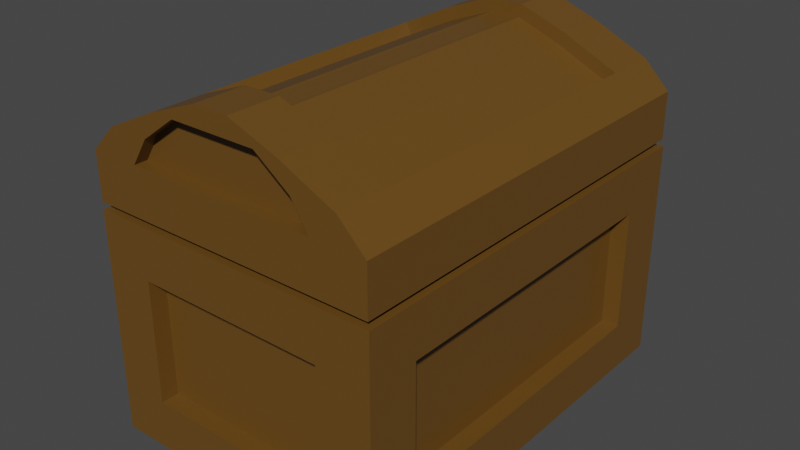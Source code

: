 # Source: untitled.blend  (saved by Blender 3.1.7; exported with 4.5.12 LTS)
import bpy
from mathutils import Matrix  # noqa: F401  (used for matrix-valued properties, if any)

bpy.ops.wm.read_factory_settings(use_empty=True)
scene = bpy.context.scene
scene.name = 'Scene'

# ---- collections
col_collection = bpy.data.collections.new('Collection'); scene.collection.children.link(col_collection)

# ---- materials (node trees are filled in below, after node groups)
mat_material = bpy.data.materials.new('Material')
mat_material.alpha_threshold = 0.0
mat_material.use_transparent_shadow = False
mat_material.line_color = (0.0, 0.0, 0.0, 1.0)

# ---- material node trees
mat_material.use_nodes = True; mat_material.node_tree.nodes.clear()
_N = mat_material.node_tree.nodes; _L = mat_material.node_tree.links
n0 = _N.new('ShaderNodeOutputMaterial'); n0.name = 'Material Output'; n0.location = (300, 300)
n1 = _N.new('ShaderNodeBsdfPrincipled'); n1.name = 'Principled BSDF'; n1.location = (10, 300)
n1.distribution = 'GGX'
n1.subsurface_method = 'RANDOM_WALK_SKIN'
n1.inputs[0].default_value = (0.1392, 0.06674, 0.01111, 1.0)
n1.inputs[2].default_value = 0.4
n1.inputs[3].default_value = 1.45
n1.inputs[27].default_value = (0.0, 0.0, 0.0, 1.0)
n1.inputs[28].default_value = 1.0
_L.new(n1.outputs[0], n0.inputs[0])
n0.is_active_output = True

# ---- world
world_world = bpy.data.worlds.new('World'); scene.world = world_world
world_world.use_nodes = True; world_world.node_tree.nodes.clear()
_N = world_world.node_tree.nodes; _L = world_world.node_tree.links
n0 = _N.new('ShaderNodeOutputWorld'); n0.name = 'World Output'; n0.location = (300, 300)
n1 = _N.new('ShaderNodeBackground'); n1.name = 'Background'; n1.location = (10, 300)
n1.inputs[0].default_value = (0.05088, 0.05088, 0.05088, 1.0)
_L.new(n1.outputs[0], n0.inputs[0])
n0.is_active_output = True
world_world.color = (0.05088, 0.05088, 0.05088)
world_world.use_sun_shadow = False
world_world.sun_shadow_jitter_overblur = 0.0

# ---- meshes
me_cube = bpy.data.meshes.new('Cube')
me_cube.from_pydata([(0.7, 1.0, 1.0), (0.7, 1.0, -0.06389), (0.7, -1.0, 1.0), (0.7, -1.0, -0.06389), (-0.7, 1.0, 1.0), (-0.7, 1.0, -0.06389), (-0.7, -1.0, 1.0), (-0.7, -1.0, -0.06389), (-0.7, -0.7542, -0.06389), (0.7, -0.7542, 1.0), (-0.7, -0.7542, 1.0), (0.7, -0.7542, -0.06389), (-0.7, 0.7413, 1.0), (0.7, 0.7413, -0.06389), (-0.7, 0.7413, -0.06389), (0.7, 0.7413, 1.0), (0.4456, 1.0, -0.06389), (0.4456, -1.0, 1.0), (0.4456, -1.0, -0.06389), (0.4456, 1.0, 1.0), (0.4456, -0.7542, -0.06389), (0.4456, -0.7542, 1.0), (0.4456, 0.7413, 1.0), (0.4456, 0.7413, -0.06389), (-0.462, 1.0, -0.06389), (-0.462, -1.0, 1.0), (-0.462, -0.7542, -0.06389), (-0.462, 0.7413, -0.06389), (-0.462, -1.0, -0.06389), (-0.462, 1.0, 1.0), (-0.462, -0.7542, 1.0), (-0.462, 0.7413, 1.0), (0.6875, 1.009, 1.026), (0.6875, -0.9906, 1.026), (-0.7125, 1.009, 1.026), (-0.7125, -0.9906, 1.026), (0.6875, -0.7448, 1.026), (-0.7125, -0.7448, 1.026), (-0.7125, 0.7507, 1.026), (0.6875, 0.7507, 1.026), (0.4331, -0.9906, 1.026), (0.4331, 1.009, 1.026), (0.4331, -0.7448, 1.026), (0.4331, 0.7507, 1.026), (-0.4745, -0.9906, 1.026), (-0.4745, 1.009, 1.026), (-0.4745, -0.7448, 1.026), (-0.4745, 0.7507, 1.026), (0.6875, 1.009, 1.253), (0.6875, -0.9906, 1.253), (-0.7125, 1.009, 1.253), (-0.7125, -0.9906, 1.253), (0.6875, -0.7448, 1.253), (-0.7125, -0.7448, 1.253), (-0.7125, 0.7507, 1.253), (0.6875, 0.7507, 1.253), (0.4331, -0.9906, 1.253), (0.4331, 1.009, 1.253), (-0.4745, -0.9906, 1.253), (-0.4745, 1.009, 1.253), (0.5613, 1.009, 1.379), (0.5613, -0.9906, 1.379), (-0.5878, 1.009, 1.379), (-0.5878, -0.9906, 1.379), (0.5613, -0.7448, 1.379), (-0.5878, -0.7448, 1.379), (-0.5878, 0.7507, 1.379), (0.5613, 0.7507, 1.379), (0.3526, -0.9906, 1.379), (0.3526, 1.009, 1.379), (-0.1018, -0.9906, 1.588), (-0.1018, 1.009, 1.588), (-0.3925, -0.9906, 1.379), (-0.3925, 1.009, 1.379), (0.06959, -0.9906, 1.588), (0.06959, 1.009, 1.588), (0.304, 1.009, 1.5), (0.304, -0.9906, 1.5), (-0.3334, 1.009, 1.5), (-0.3334, -0.9906, 1.5), (0.304, -0.7448, 1.5), (-0.3334, -0.7448, 1.5), (-0.3334, 0.7507, 1.5), (0.304, 0.7507, 1.5), (0.1882, -0.9906, 1.5), (0.1882, 1.009, 1.5), (-0.7, 1.0, 0.7576), (0.7, -1.0, 0.7576), (-0.2251, -0.9906, 1.5), (-0.2251, 1.009, 1.5), (-0.7, -1.0, 0.7576), (0.7, 1.0, 0.7576), (0.06959, -0.7448, 1.588), (-0.1018, -0.7448, 1.588), (-0.1018, 0.7507, 1.588), (0.06959, 0.7507, 1.588), (0.03845, -0.9906, 1.588), (0.03845, 1.009, 1.588), (0.03845, -0.7448, 1.588), (0.03845, 0.7507, 1.588), (-0.07264, -0.9906, 1.588), (-0.07264, 1.009, 1.588), (-0.07264, -0.7448, 1.588), (-0.07264, 0.7507, 1.588), (0.7, -0.7542, 0.7576), (-0.7, -0.7542, 0.7576), (0.7, 0.7413, 0.7576), (-0.7, 0.7413, 0.7576), (0.4456, 1.0, 0.7576), (0.4456, -1.0, 0.7576), (-0.462, 1.0, 0.7576), (-0.462, -1.0, 0.7576), (0.7, 1.0, 0.1743), (0.7, -1.0, 0.1743), (-0.7, 1.0, 0.1743), (0.7, -0.7542, 0.1743), (-0.7, -0.7542, 0.1743), (0.7, 0.7413, 0.1743), (-0.7, 0.7413, 0.1743), (0.4456, 1.0, 0.1743), (0.4456, -1.0, 0.1743), (-0.462, 1.0, 0.1743), (-0.462, -1.0, 0.1743), (-0.7, -1.0, 0.1743), (0.6157, -0.7542, 0.7576), (-0.6157, -0.7542, 0.7576), (0.6157, 0.7413, 0.7576), (-0.6157, 0.7413, 0.7576), (0.4456, 0.9157, 0.7576), (0.4456, -0.9157, 0.7576), (-0.462, 0.9157, 0.7576), (-0.462, -0.9157, 0.7576), (0.6157, -0.7542, 0.1743), (-0.6157, -0.7542, 0.1743), (0.6157, 0.7413, 0.1743), (-0.6157, 0.7413, 0.1743), (0.4456, 0.9157, 0.1743), (0.4456, -0.9157, 0.1743), (-0.462, 0.9157, 0.1743), (-0.462, -0.9157, 0.1743), (0.4331, -0.9283, 1.253), (0.4331, 0.9471, 1.253), (-0.4745, -0.9283, 1.253), (-0.4745, 0.9471, 1.253), (0.5346, -0.7448, 1.322), (-0.5608, -0.7448, 1.322), (-0.5608, 0.7507, 1.322), (0.5346, 0.7507, 1.322), (0.3526, -0.9283, 1.379), (0.3526, 0.9471, 1.379), (-0.3925, -0.9283, 1.379), (-0.3925, 0.9471, 1.379), (0.2797, -0.7448, 1.443), (-0.3089, -0.7448, 1.443), (-0.3089, 0.7507, 1.443), (0.2797, 0.7507, 1.443), (0.1882, -0.9283, 1.5), (0.1882, 0.9471, 1.5), (-0.2251, -0.9283, 1.5), (-0.2251, 0.9471, 1.5), (0.05847, -0.7448, 1.527), (-0.09054, -0.7448, 1.527), (-0.09054, 0.7507, 1.527), (0.05847, 0.7507, 1.527), (0.03845, -0.7448, 1.526), (0.03845, 0.7507, 1.526), (-0.07264, -0.7448, 1.526), (-0.07264, 0.7507, 1.526)], [], [(30, 10, 6, 25), (111, 25, 6, 90), (107, 12, 4, 86), (20, 11, 3, 18), (104, 9, 2, 87), (108, 19, 0, 91), (106, 15, 9, 104), (23, 13, 11, 20), (90, 6, 10, 105), (31, 12, 10, 30), (29, 4, 12, 31), (16, 1, 13, 23), (91, 0, 15, 106), (105, 10, 12, 107), (24, 16, 23, 27), (0, 19, 22, 15), (15, 22, 21, 9), (27, 23, 20, 26), (110, 29, 19, 108), (26, 20, 18, 28), (87, 2, 17, 109), (9, 21, 17, 2), (8, 26, 28, 7), (86, 4, 29, 110), (14, 27, 26, 8), (5, 24, 27, 14), (19, 29, 31, 22), (22, 31, 30, 21), (109, 17, 25, 111), (21, 30, 25, 17), (46, 44, 35, 37), (47, 46, 37, 38), (45, 47, 38, 34), (32, 39, 43, 41), (39, 36, 42, 43), (36, 33, 40, 42), (41, 43, 47, 45), (43, 42, 46, 47), (42, 40, 44, 46), (49, 52, 64, 61), (59, 50, 62, 73), (95, 99, 165, 163), (52, 55, 67, 64), (54, 53, 65, 66), (51, 58, 72, 63), (57, 59, 143, 141), (56, 49, 61, 68), (48, 57, 69, 60), (32, 41, 57, 48), (40, 33, 49, 56), (44, 40, 56, 58), (35, 44, 58, 51), (38, 37, 53, 54), (36, 39, 55, 52), (41, 45, 59, 57), (45, 34, 50, 59), (33, 36, 52, 49), (39, 32, 48, 55), (37, 35, 51, 53), (34, 38, 54, 50), (61, 64, 80, 77), (73, 62, 78, 89), (65, 81, 153, 145), (103, 94, 162, 167), (84, 88, 158, 156), (63, 72, 88, 79), (82, 66, 146, 154), (68, 61, 77, 84), (60, 69, 85, 76), (55, 48, 60, 67), (53, 51, 63, 65), (50, 54, 66, 62), (77, 80, 92, 74), (89, 78, 71, 101), (85, 89, 101, 97), (69, 57, 141, 149), (98, 92, 160, 164), (79, 88, 100, 70), (88, 84, 96, 100), (84, 77, 74, 96), (76, 85, 97, 75), (67, 60, 76, 83), (65, 63, 79, 81), (62, 66, 82, 78), (102, 93, 70, 100), (93, 102, 166, 161), (101, 71, 94, 103), (75, 97, 99, 95), (59, 73, 151, 143), (92, 98, 96, 74), (97, 101, 103, 99), (67, 83, 155, 147), (98, 102, 100, 96), (83, 76, 75, 95), (81, 79, 70, 93), (78, 82, 94, 71), (111, 122, 139, 131), (114, 86, 110, 121), (113, 87, 109, 120), (106, 104, 124, 126), (121, 110, 130, 138), (112, 91, 106, 117), (123, 90, 105, 116), (115, 117, 134, 132), (119, 108, 91, 112), (115, 104, 87, 113), (118, 107, 86, 114), (122, 111, 90, 123), (28, 122, 123, 7), (14, 118, 114, 5), (11, 115, 113, 3), (16, 119, 112, 1), (13, 117, 115, 11), (7, 123, 116, 8), (1, 112, 117, 13), (8, 116, 118, 14), (24, 121, 119, 16), (3, 113, 120, 18), (5, 114, 121, 24), (18, 120, 122, 28), (137, 129, 131, 139), (138, 130, 128, 136), (133, 125, 127, 135), (134, 126, 124, 132), (109, 111, 131, 129), (104, 115, 132, 124), (116, 105, 125, 133), (118, 116, 133, 135), (117, 106, 126, 134), (119, 121, 138, 136), (110, 108, 128, 130), (107, 118, 135, 127), (105, 107, 127, 125), (108, 119, 136, 128), (120, 109, 129, 137), (122, 120, 137, 139), (141, 143, 151, 149), (142, 140, 148, 150), (149, 151, 159, 157), (144, 147, 155, 152), (146, 145, 153, 154), (150, 148, 156, 158), (152, 155, 163, 160), (154, 153, 161, 162), (167, 162, 161, 166), (163, 165, 164, 160), (165, 167, 166, 164), (64, 67, 147, 144), (88, 72, 150, 158), (102, 98, 164, 166), (68, 84, 156, 148), (66, 65, 145, 146), (99, 103, 167, 165), (58, 56, 140, 142), (89, 85, 157, 159), (73, 89, 159, 151), (92, 80, 152, 160), (85, 69, 149, 157), (72, 58, 142, 150), (83, 95, 163, 155), (56, 68, 148, 140), (94, 82, 154, 162), (80, 64, 144, 152), (81, 93, 161, 153)])
_uv = me_cube.uv_layers.new(name='UVMap')
_uv.uv.foreach_set('vector', [0.8325, 0.7193, 0.875, 0.7193, 0.875, 0.75, 0.8325, 0.75, 0.568, 0.9575, 0.625, 0.9575, 0.625, 1.0, 0.568, 1.0, 0.568, 0.2177, 0.625, 0.2177, 0.625, 0.25, 0.568, 0.25, 0.3296, 0.7193, 0.375, 0.7193, 0.375, 0.75, 0.3296, 0.75, 0.568, 0.7193, 0.625, 0.7193, 0.625, 0.75, 0.568, 0.75, 0.568, 0.4546, 0.625, 0.4546, 0.625, 0.5, 0.568, 0.5, 0.568, 0.5323, 0.625, 0.5323, 0.625, 0.7193, 0.568, 0.7193, 0.3296, 0.5323, 0.375, 0.5323, 0.375, 0.7193, 0.3296, 0.7193, 0.568, 0.0, 0.625, 0.0, 0.625, 0.03072, 0.568, 0.03072, 0.8325, 0.5323, 0.875, 0.5323, 0.875, 0.7193, 0.8325, 0.7193, 0.8325, 0.5, 0.875, 0.5, 0.875, 0.5323, 0.8325, 0.5323, 0.3296, 0.5, 0.375, 0.5, 0.375, 0.5323, 0.3296, 0.5323, 0.568, 0.5, 0.625, 0.5, 0.625, 0.5323, 0.568, 0.5323, 0.568, 0.03072, 0.625, 0.03072, 0.625, 0.2177, 0.568, 0.2177, 0.1675, 0.5, 0.3296, 0.5, 0.3296, 0.5323, 0.1675, 0.5323, 0.625, 0.5, 0.6704, 0.5, 0.6704, 0.5323, 0.625, 0.5323, 0.625, 0.5323, 0.6704, 0.5323, 0.6704, 0.7193, 0.625, 0.7193, 0.1675, 0.5323, 0.3296, 0.5323, 0.3296, 0.7193, 0.1675, 0.7193, 0.568, 0.2925, 0.625, 0.2925, 0.625, 0.4546, 0.568, 0.4546, 0.1675, 0.7193, 0.3296, 0.7193, 0.3296, 0.75, 0.1675, 0.75, 0.568, 0.75, 0.625, 0.75, 0.625, 0.7954, 0.568, 0.7954, 0.625, 0.7193, 0.6704, 0.7193, 0.6704, 0.75, 0.625, 0.75, 0.125, 0.7193, 0.1675, 0.7193, 0.1675, 0.75, 0.125, 0.75, 0.568, 0.25, 0.625, 0.25, 0.625, 0.2925, 0.568, 0.2925, 0.125, 0.5323, 0.1675, 0.5323, 0.1675, 0.7193, 0.125, 0.7193, 0.125, 0.5, 0.1675, 0.5, 0.1675, 0.5323, 0.125, 0.5323, 0.6704, 0.5, 0.8325, 0.5, 0.8325, 0.5323, 0.6704, 0.5323, 0.6704, 0.5323, 0.8325, 0.5323, 0.8325, 0.7193, 0.6704, 0.7193, 0.568, 0.7954, 0.625, 0.7954, 0.625, 0.9575, 0.568, 0.9575, 0.6704, 0.7193, 0.8325, 0.7193, 0.8325, 0.75, 0.6704, 0.75, 0.8325, 0.7193, 0.8325, 0.75, 0.875, 0.75, 0.875, 0.7193, 0.8325, 0.5323, 0.8325, 0.7193, 0.875, 0.7193, 0.875, 0.5323, 0.8325, 0.5, 0.8325, 0.5323, 0.875, 0.5323, 0.875, 0.5, 0.625, 0.5, 0.625, 0.5323, 0.6704, 0.5323, 0.6704, 0.5, 0.625, 0.5323, 0.625, 0.7193, 0.6704, 0.7193, 0.6704, 0.5323, 0.625, 0.7193, 0.625, 0.75, 0.6704, 0.75, 0.6704, 0.7193, 0.6704, 0.5, 0.6704, 0.5323, 0.8325, 0.5323, 0.8325, 0.5, 0.6704, 0.5323, 0.6704, 0.7193, 0.8325, 0.7193, 0.8325, 0.5323, 0.6704, 0.7193, 0.6704, 0.75, 0.8325, 0.75, 0.8325, 0.7193, 0.625, 0.75, 0.625, 0.7193, 0.625, 0.7193, 0.625, 0.75, 0.8325, 0.5, 0.875, 0.5, 0.875, 0.5, 0.8325, 0.5, 0.625, 0.5323, 0.6704, 0.5323, 0.6704, 0.5323, 0.625, 0.5323, 0.625, 0.7193, 0.625, 0.5323, 0.625, 0.5323, 0.625, 0.7193, 0.875, 0.5323, 0.875, 0.7193, 0.875, 0.7193, 0.875, 0.5323, 0.875, 0.75, 0.8325, 0.75, 0.8325, 0.75, 0.875, 0.75, 0.6704, 0.5, 0.8325, 0.5, 0.8325, 0.5, 0.6704, 0.5, 0.6704, 0.75, 0.625, 0.75, 0.625, 0.75, 0.6704, 0.75, 0.625, 0.5, 0.6704, 0.5, 0.6704, 0.5, 0.625, 0.5, 0.625, 0.5, 0.6704, 0.5, 0.6704, 0.5, 0.625, 0.5, 0.6704, 0.75, 0.625, 0.75, 0.625, 0.75, 0.6704, 0.75, 0.8325, 0.75, 0.6704, 0.75, 0.6704, 0.75, 0.8325, 0.75, 0.875, 0.75, 0.8325, 0.75, 0.8325, 0.75, 0.875, 0.75, 0.875, 0.5323, 0.875, 0.7193, 0.875, 0.7193, 0.875, 0.5323, 0.625, 0.7193, 0.625, 0.5323, 0.625, 0.5323, 0.625, 0.7193, 0.6704, 0.5, 0.8325, 0.5, 0.8325, 0.5, 0.6704, 0.5, 0.8325, 0.5, 0.875, 0.5, 0.875, 0.5, 0.8325, 0.5, 0.625, 0.75, 0.625, 0.7193, 0.625, 0.7193, 0.625, 0.75, 0.625, 0.5323, 0.625, 0.5, 0.625, 0.5, 0.625, 0.5323, 0.875, 0.7193, 0.875, 0.75, 0.875, 0.75, 0.875, 0.7193, 0.875, 0.5, 0.875, 0.5323, 0.875, 0.5323, 0.875, 0.5, 0.625, 0.75, 0.625, 0.7193, 0.625, 0.7193, 0.625, 0.75, 0.8325, 0.5, 0.875, 0.5, 0.875, 0.5, 0.8325, 0.5, 0.875, 0.7193, 0.875, 0.7193, 0.875, 0.7193, 0.875, 0.7193, 0.8325, 0.5323, 0.875, 0.5323, 0.875, 0.5323, 0.8325, 0.5323, 0.6704, 0.75, 0.8325, 0.75, 0.8325, 0.75, 0.6704, 0.75, 0.875, 0.75, 0.8325, 0.75, 0.8325, 0.75, 0.875, 0.75, 0.875, 0.5323, 0.875, 0.5323, 0.875, 0.5323, 0.875, 0.5323, 0.6704, 0.75, 0.625, 0.75, 0.625, 0.75, 0.6704, 0.75, 0.625, 0.5, 0.6704, 0.5, 0.6704, 0.5, 0.625, 0.5, 0.625, 0.5323, 0.625, 0.5, 0.625, 0.5, 0.625, 0.5323, 0.875, 0.7193, 0.875, 0.75, 0.875, 0.75, 0.875, 0.7193, 0.875, 0.5, 0.875, 0.5323, 0.875, 0.5323, 0.875, 0.5, 0.625, 0.75, 0.625, 0.7193, 0.625, 0.7193, 0.625, 0.75, 0.8325, 0.5, 0.875, 0.5, 0.875, 0.5, 0.8325, 0.5, 0.6704, 0.5, 0.8325, 0.5, 0.8325, 0.5, 0.6704, 0.5, 0.6704, 0.5, 0.6704, 0.5, 0.6704, 0.5, 0.6704, 0.5, 0.6704, 0.7193, 0.625, 0.7193, 0.625, 0.7193, 0.6704, 0.7193, 0.875, 0.75, 0.8325, 0.75, 0.8325, 0.75, 0.875, 0.75, 0.8325, 0.75, 0.6704, 0.75, 0.6704, 0.75, 0.8325, 0.75, 0.6704, 0.75, 0.625, 0.75, 0.625, 0.75, 0.6704, 0.75, 0.625, 0.5, 0.6704, 0.5, 0.6704, 0.5, 0.625, 0.5, 0.625, 0.5323, 0.625, 0.5, 0.625, 0.5, 0.625, 0.5323, 0.875, 0.7193, 0.875, 0.75, 0.875, 0.75, 0.875, 0.7193, 0.875, 0.5, 0.875, 0.5323, 0.875, 0.5323, 0.875, 0.5, 0.8325, 0.7193, 0.875, 0.7193, 0.875, 0.75, 0.8325, 0.75, 0.875, 0.7193, 0.8325, 0.7193, 0.8325, 0.7193, 0.875, 0.7193, 0.8325, 0.5, 0.875, 0.5, 0.875, 0.5323, 0.8325, 0.5323, 0.625, 0.5, 0.6704, 0.5, 0.6704, 0.5323, 0.625, 0.5323, 0.8325, 0.5, 0.8325, 0.5, 0.8325, 0.5, 0.8325, 0.5, 0.625, 0.7193, 0.6704, 0.7193, 0.6704, 0.75, 0.625, 0.75, 0.6704, 0.5, 0.8325, 0.5, 0.8325, 0.5323, 0.6704, 0.5323, 0.625, 0.5323, 0.625, 0.5323, 0.625, 0.5323, 0.625, 0.5323, 0.6704, 0.7193, 0.8325, 0.7193, 0.8325, 0.75, 0.6704, 0.75, 0.625, 0.5323, 0.625, 0.5, 0.625, 0.5, 0.625, 0.5323, 0.875, 0.7193, 0.875, 0.75, 0.875, 0.75, 0.875, 0.7193, 0.875, 0.5, 0.875, 0.5323, 0.875, 0.5323, 0.875, 0.5, 0.568, 0.9575, 0.431, 0.9575, 0.431, 0.9575, 0.568, 0.9575, 0.431, 0.25, 0.568, 0.25, 0.568, 0.2925, 0.431, 0.2925, 0.431, 0.75, 0.568, 0.75, 0.568, 0.7954, 0.431, 0.7954, 0.568, 0.5323, 0.568, 0.7193, 0.568, 0.7193, 0.568, 0.5323, 0.431, 0.2925, 0.568, 0.2925, 0.568, 0.2925, 0.431, 0.2925, 0.431, 0.5, 0.568, 0.5, 0.568, 0.5323, 0.431, 0.5323, 0.431, 0.0, 0.568, 0.0, 0.568, 0.03072, 0.431, 0.03072, 0.431, 0.7193, 0.431, 0.5323, 0.431, 0.5323, 0.431, 0.7193, 0.431, 0.4546, 0.568, 0.4546, 0.568, 0.5, 0.431, 0.5, 0.431, 0.7193, 0.568, 0.7193, 0.568, 0.75, 0.431, 0.75, 0.431, 0.2177, 0.568, 0.2177, 0.568, 0.25, 0.431, 0.25, 0.431, 0.9575, 0.568, 0.9575, 0.568, 1.0, 0.431, 1.0, 0.375, 0.9575, 0.431, 0.9575, 0.431, 1.0, 0.375, 1.0, 0.375, 0.2177, 0.431, 0.2177, 0.431, 0.25, 0.375, 0.25, 0.375, 0.7193, 0.431, 0.7193, 0.431, 0.75, 0.375, 0.75, 0.375, 0.4546, 0.431, 0.4546, 0.431, 0.5, 0.375, 0.5, 0.375, 0.5323, 0.431, 0.5323, 0.431, 0.7193, 0.375, 0.7193, 0.375, 0.0, 0.431, 0.0, 0.431, 0.03072, 0.375, 0.03072, 0.375, 0.5, 0.431, 0.5, 0.431, 0.5323, 0.375, 0.5323, 0.375, 0.03072, 0.431, 0.03072, 0.431, 0.2177, 0.375, 0.2177, 0.375, 0.2925, 0.431, 0.2925, 0.431, 0.4546, 0.375, 0.4546, 0.375, 0.75, 0.431, 0.75, 0.431, 0.7954, 0.375, 0.7954, 0.375, 0.25, 0.431, 0.25, 0.431, 0.2925, 0.375, 0.2925, 0.375, 0.7954, 0.431, 0.7954, 0.431, 0.9575, 0.375, 0.9575, 0.431, 0.7954, 0.568, 0.7954, 0.568, 0.9575, 0.431, 0.9575, 0.431, 0.2925, 0.568, 0.2925, 0.568, 0.4546, 0.431, 0.4546, 0.431, 0.03072, 0.568, 0.03072, 0.568, 0.2177, 0.431, 0.2177, 0.431, 0.5323, 0.568, 0.5323, 0.568, 0.7193, 0.431, 0.7193, 0.568, 0.7954, 0.568, 0.9575, 0.568, 0.9575, 0.568, 0.7954, 0.568, 0.7193, 0.431, 0.7193, 0.431, 0.7193, 0.568, 0.7193, 0.431, 0.03072, 0.568, 0.03072, 0.568, 0.03072, 0.431, 0.03072, 0.431, 0.2177, 0.431, 0.03072, 0.431, 0.03072, 0.431, 0.2177, 0.431, 0.5323, 0.568, 0.5323, 0.568, 0.5323, 0.431, 0.5323, 0.431, 0.4546, 0.431, 0.2925, 0.431, 0.2925, 0.431, 0.4546, 0.568, 0.2925, 0.568, 0.4546, 0.568, 0.4546, 0.568, 0.2925, 0.568, 0.2177, 0.431, 0.2177, 0.431, 0.2177, 0.568, 0.2177, 0.568, 0.03072, 0.568, 0.2177, 0.568, 0.2177, 0.568, 0.03072, 0.568, 0.4546, 0.431, 0.4546, 0.431, 0.4546, 0.568, 0.4546, 0.431, 0.7954, 0.568, 0.7954, 0.568, 0.7954, 0.431, 0.7954, 0.431, 0.9575, 0.431, 0.7954, 0.431, 0.7954, 0.431, 0.9575, 0.6704, 0.5, 0.8325, 0.5, 0.8325, 0.5, 0.6704, 0.5, 0.8325, 0.75, 0.6704, 0.75, 0.6704, 0.75, 0.8325, 0.75, 0.6704, 0.5, 0.8325, 0.5, 0.8325, 0.5, 0.6704, 0.5, 0.625, 0.7193, 0.625, 0.5323, 0.625, 0.5323, 0.625, 0.7193, 0.875, 0.5323, 0.875, 0.7193, 0.875, 0.7193, 0.875, 0.5323, 0.8325, 0.75, 0.6704, 0.75, 0.6704, 0.75, 0.8325, 0.75, 0.625, 0.7193, 0.625, 0.5323, 0.625, 0.5323, 0.625, 0.7193, 0.875, 0.5323, 0.875, 0.7193, 0.875, 0.7193, 0.875, 0.5323, 0.8325, 0.5323, 0.875, 0.5323, 0.875, 0.7193, 0.8325, 0.7193, 0.625, 0.5323, 0.6704, 0.5323, 0.6704, 0.7193, 0.625, 0.7193, 0.6704, 0.5323, 0.8325, 0.5323, 0.8325, 0.7193, 0.6704, 0.7193, 0.625, 0.7193, 0.625, 0.5323, 0.625, 0.5323, 0.625, 0.7193, 0.8325, 0.75, 0.8325, 0.75, 0.8325, 0.75, 0.8325, 0.75, 0.8325, 0.7193, 0.6704, 0.7193, 0.6704, 0.7193, 0.8325, 0.7193, 0.6704, 0.75, 0.6704, 0.75, 0.6704, 0.75, 0.6704, 0.75, 0.875, 0.5323, 0.875, 0.7193, 0.875, 0.7193, 0.875, 0.5323, 0.6704, 0.5323, 0.8325, 0.5323, 0.8325, 0.5323, 0.6704, 0.5323, 0.8325, 0.75, 0.6704, 0.75, 0.6704, 0.75, 0.8325, 0.75, 0.8325, 0.5, 0.6704, 0.5, 0.6704, 0.5, 0.8325, 0.5, 0.8325, 0.5, 0.8325, 0.5, 0.8325, 0.5, 0.8325, 0.5, 0.625, 0.7193, 0.625, 0.7193, 0.625, 0.7193, 0.625, 0.7193, 0.6704, 0.5, 0.6704, 0.5, 0.6704, 0.5, 0.6704, 0.5, 0.8325, 0.75, 0.8325, 0.75, 0.8325, 0.75, 0.8325, 0.75, 0.625, 0.5323, 0.625, 0.5323, 0.625, 0.5323, 0.625, 0.5323, 0.6704, 0.75, 0.6704, 0.75, 0.6704, 0.75, 0.6704, 0.75, 0.875, 0.5323, 0.875, 0.5323, 0.875, 0.5323, 0.875, 0.5323, 0.625, 0.7193, 0.625, 0.7193, 0.625, 0.7193, 0.625, 0.7193, 0.875, 0.7193, 0.875, 0.7193, 0.875, 0.7193, 0.875, 0.7193])
me_cube.materials.append(mat_material)
me_cube.use_remesh_preserve_volume = False
me_cube.use_remesh_preserve_attributes = False
me_cube.use_mirror_vertex_groups = False
me_cube.update()

# ---- objects
ob_cube = bpy.data.objects.new('Cube', me_cube)

# ---- transforms, parenting, visibility, modifiers, constraints
ob_cube.location = (0.0, 0.0, 0.0)
ob_cube.lock_rotations_4d = False
ob_cube.empty_display_type = 'ARROWS'
ob_cube.lineart.crease_threshold = 0.0

# ---- collection membership
col_collection.objects.link(ob_cube)

# ---- scene / render settings (as saved in the file)
scene.frame_start = 1; scene.frame_end = 250; scene.frame_set(1)
scene.render.engine = 'BLENDER_EEVEE_NEXT'
scene.cycles.sampling_pattern = 'TABULATED_SOBOL'
scene.cycles.use_light_tree = False
scene.view_settings.view_transform = 'Filmic'
bpy.context.view_layer.update()

# ---- added for rendering (the .blend has no active camera and no usable light): camera, sun
cam_auto = bpy.data.cameras.new('AutoCamera')
cam_auto.lens = 50.0
cam_auto.sensor_width = 36.0
cam_auto.clip_end = 1000.0
ob_auto_camera = bpy.data.objects.new('AutoCamera', cam_auto)
scene.collection.objects.link(ob_auto_camera)
ob_auto_camera.location = (2.73256, -3.28188, 2.95325)
ob_auto_camera.rotation_euler = (1.09748, -7.21219e-08, 0.694738)
scene.camera = ob_auto_camera
light_auto_sun = bpy.data.lights.new('AutoSun', 'SUN')
light_auto_sun.energy = 3.0
light_auto_sun.angle = 0.0523599
ob_auto_sun = bpy.data.objects.new('AutoSun', light_auto_sun)
scene.collection.objects.link(ob_auto_sun)
ob_auto_sun.rotation_euler = (0.872665, 0.174533, 0.523599)
bpy.context.view_layer.update()
